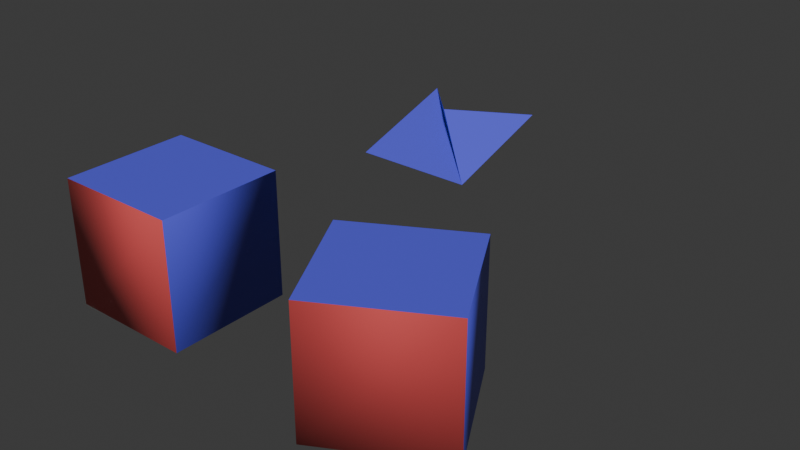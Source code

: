 # Source: blender-4.4.blend  (saved by Blender 4.4.32; exported with 4.5.12 LTS)
import bpy
from mathutils import Matrix  # noqa: F401  (used for matrix-valued properties, if any)

bpy.ops.wm.read_factory_settings(use_empty=True)
scene = bpy.context.scene
scene.name = 'Scene'

# ---- collections
col_collection = bpy.data.collections.new('Collection'); scene.collection.children.link(col_collection)

# ---- materials (node trees are filled in below, after node groups)
mat_red = bpy.data.materials.new('Red')
mat_blue = bpy.data.materials.new('Blue')

# ---- material node trees
mat_red.use_nodes = True; mat_red.node_tree.nodes.clear()
_N = mat_red.node_tree.nodes; _L = mat_red.node_tree.links
n0 = _N.new('ShaderNodeBsdfPrincipled'); n0.name = 'Principled BSDF'; n0.location = (10, 300)
n0.inputs[0].default_value = (0.8, 0.1, 0.1, 1.0)
n1 = _N.new('ShaderNodeOutputMaterial'); n1.name = 'Material Output'; n1.location = (300, 300)
_L.new(n0.outputs[0], n1.inputs[0])
n1.is_active_output = True
mat_blue.use_nodes = True; mat_blue.node_tree.nodes.clear()
_N = mat_blue.node_tree.nodes; _L = mat_blue.node_tree.links
n0 = _N.new('ShaderNodeBsdfPrincipled'); n0.name = 'Principled BSDF'; n0.location = (10, 300)
n0.inputs[0].default_value = (0.1, 0.1, 0.8, 1.0)
n1 = _N.new('ShaderNodeOutputMaterial'); n1.name = 'Material Output'; n1.location = (300, 300)
_L.new(n0.outputs[0], n1.inputs[0])
n1.is_active_output = True

# ---- world
world_world = bpy.data.worlds.new('World'); scene.world = world_world
world_world.use_nodes = True; world_world.node_tree.nodes.clear()
_N = world_world.node_tree.nodes; _L = world_world.node_tree.links
n0 = _N.new('ShaderNodeOutputWorld'); n0.name = 'World Output'; n0.location = (300, 300)
n1 = _N.new('ShaderNodeBackground'); n1.name = 'Background'; n1.location = (10, 300)
n1.inputs[0].default_value = (0.05088, 0.05088, 0.05088, 1.0)
_L.new(n1.outputs[0], n0.inputs[0])
n0.is_active_output = True
world_world.color = (0.05088, 0.05088, 0.05088)
world_world.sun_shadow_jitter_overblur = 0.0

# ---- meshes
me_cube = bpy.data.meshes.new('Cube')
me_cube.from_pydata([(-1.0, -1.0, -1.0), (-1.0, -1.0, 1.0), (-1.0, 1.0, -1.0), (-1.0, 1.0, 1.0), (1.0, -1.0, -1.0), (1.0, -1.0, 1.0), (1.0, 1.0, -1.0), (1.0, 1.0, 1.0)], [], [(0, 1, 3, 2), (4, 6, 7, 5), (0, 4, 5, 1), (2, 3, 7, 6), (0, 2, 6, 4), (1, 5, 7, 3)])
me_cube.polygons.foreach_set('use_smooth', [True] * 6)
me_cube.polygons.foreach_set('material_index', [0, 1, 0, 1, 0, 1])
_k = set([(1, 3), (1, 5), (3, 7), (5, 7)])
me_cube.attributes.new('sharp_edge', 'BOOLEAN', 'EDGE').data.foreach_set('value', [ (min(e.vertices), max(e.vertices)) in _k for e in me_cube.edges])
_uv = me_cube.uv_layers.new(name='UVMap')
_uv.uv.foreach_set('vector', [0.0, 0.0, 0.2, 0.0, 0.2, 1.0, 0.0, 1.0, 0.25, 0.0, 0.45, 0.0, 0.45, 1.0, 0.25, 1.0, 0.5, 0.0, 0.7, 0.0, 0.7, 1.0, 0.5, 1.0, 0.75, 0.0, 0.95, 0.0, 0.95, 1.0, 0.75, 1.0, 1.0, 0.0, 1.2, 0.0, 1.2, 1.0, 1.0, 1.0, 1.25, 0.0, 1.45, 0.0, 1.45, 1.0, 1.25, 1.0])
me_cube.materials.append(mat_red)
me_cube.materials.append(mat_blue)
me_cube.update()
me_ngon = bpy.data.meshes.new('Ngon')
me_ngon.from_pydata([(0.0, 0.0, 0.0), (2.0, 0.0, 0.0), (2.0, 2.0, 0.0), (1.0, 1.0, 0.5), (0.0, 2.0, 0.0)], [], [(0, 1, 2, 3, 4)])
me_ngon.materials.append(mat_blue)
me_ngon.update()

# ---- objects
ob_cubea = bpy.data.objects.new('CubeA', me_cube)
ob_cubeb = bpy.data.objects.new('CubeB', me_cube)
ob_ngon = bpy.data.objects.new('Ngon', me_ngon)

# ---- transforms, parenting, visibility, modifiers, constraints
ob_cubea.location = (0.0, 0.0, 0.0)
ob_cubeb.location = (4.0, 0.0, 0.0)
ob_cubeb.rotation_euler = (0.0, 0.0, 0.5)
ob_ngon.location = (0.0, 4.0, 0.0)
ob_ngon.rotation_euler = (0.3, 0.0, 0.0)

# ---- collection membership
scene.collection.objects.link(ob_cubea)
scene.collection.objects.link(ob_cubeb)
scene.collection.objects.link(ob_ngon)

# ---- scene / render settings (as saved in the file)
scene.frame_start = 1; scene.frame_end = 250; scene.frame_set(1)
scene.render.engine = 'BLENDER_EEVEE_NEXT'
bpy.context.view_layer.update()

# ---- added for rendering (the .blend has no active camera and no usable light): camera, sun
cam_auto = bpy.data.cameras.new('AutoCamera')
cam_auto.lens = 50.0
cam_auto.sensor_width = 36.0
cam_auto.clip_end = 1000.0
ob_auto_camera = bpy.data.objects.new('AutoCamera', cam_auto)
scene.collection.objects.link(ob_auto_camera)
ob_auto_camera.location = (11.3148, -8.68678, 7.34343)
ob_auto_camera.rotation_euler = (1.09748, -7.21219e-08, 0.694738)
scene.camera = ob_auto_camera
light_auto_sun = bpy.data.lights.new('AutoSun', 'SUN')
light_auto_sun.energy = 3.0
light_auto_sun.angle = 0.0523599
ob_auto_sun = bpy.data.objects.new('AutoSun', light_auto_sun)
scene.collection.objects.link(ob_auto_sun)
ob_auto_sun.rotation_euler = (0.872665, 0.174533, 0.523599)
bpy.context.view_layer.update()
